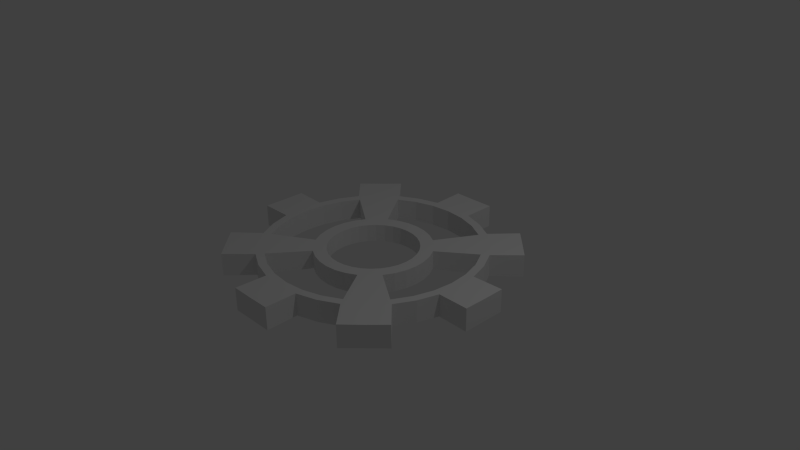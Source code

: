 # Source: gear3.blend  (saved by Blender 2.76.0; exported with 4.5.12 LTS)
import bpy
from mathutils import Matrix  # noqa: F401  (used for matrix-valued properties, if any)

bpy.ops.wm.read_factory_settings(use_empty=True)
scene = bpy.context.scene
scene.name = 'Scene'

# ---- collections
col_collection_1 = bpy.data.collections.new('Collection 1'); scene.collection.children.link(col_collection_1)

# ---- world
world_world = bpy.data.worlds.new('World'); scene.world = world_world
world_world.color = (0.05088, 0.05088, 0.05088)
world_world.use_sun_shadow = False
world_world.sun_shadow_jitter_overblur = 0.0
world_world.cycles.sampling_method = 'MANUAL'
world_world.cycles.sample_map_resolution = 256

# ---- cameras
cam_camera = bpy.data.cameras.new('Camera')
cam_camera.clip_end = 100.0
cam_camera.lens = 35.0
cam_camera.sensor_width = 32.0
cam_camera.sensor_height = 18.0
cam_camera.ortho_scale = 7.314
cam_camera.dof.focus_distance = 0.0
cam_camera.dof.aperture_fstop = 128.0

# ---- lights
light_lamp = bpy.data.lights.new('Lamp', 'POINT')
light_lamp.transmission_factor = 0.0
light_lamp.cutoff_distance = 30.0
light_lamp.energy = 100.0
light_lamp.shadow_buffer_clip_start = 1.001
light_lamp.shadow_soft_size = 0.1
light_lamp.shadow_maximum_resolution = 0.006
light_lamp.use_absolute_resolution = True
light_lamp.cycles.use_multiple_importance_sampling = False

# ---- meshes
me_cylinder = bpy.data.meshes.new('Cylinder')
me_cylinder.from_pydata([(2.272e-08, 0.6, -0.12), (2.272e-08, 0.6, 0.12), (0.1171, 0.5885, -0.12), (0.1171, 0.5885, 0.12), (0.2296, 0.5543, -0.12), (0.2296, 0.5543, 0.12), (0.3333, 0.4989, -0.12), (0.3333, 0.4989, 0.12), (0.4243, 0.4243, -0.12), (0.4243, 0.4243, 0.12), (0.4989, 0.3333, -0.12), (0.4989, 0.3333, 0.12), (0.5543, 0.2296, -0.12), (0.5543, 0.2296, 0.12), (0.5885, 0.1171, -0.12), (0.5885, 0.1171, 0.12), (0.6, 1.783e-07, -0.12), (0.6, 1.783e-07, 0.12), (0.5885, -0.1171, -0.12), (0.5885, -0.1171, 0.12), (0.5543, -0.2296, -0.12), (0.5543, -0.2296, 0.12), (0.4989, -0.3333, -0.12), (0.4989, -0.3333, 0.12), (0.4243, -0.4243, -0.12), (0.4243, -0.4243, 0.12), (0.3333, -0.4989, -0.12), (0.3333, -0.4989, 0.12), (0.2296, -0.5543, -0.12), (0.2296, -0.5543, 0.12), (0.1171, -0.5885, -0.12), (0.1171, -0.5885, 0.12), (-1.728e-07, -0.6, -0.12), (-1.728e-07, -0.6, 0.12), (-0.1171, -0.5885, -0.12), (-0.1171, -0.5885, 0.12), (-0.2296, -0.5543, -0.12), (-0.2296, -0.5543, 0.12), (-0.3333, -0.4989, -0.12), (-0.3333, -0.4989, 0.12), (-0.4243, -0.4243, -0.12), (-0.4243, -0.4243, 0.12), (-0.4989, -0.3333, -0.12), (-0.4989, -0.3333, 0.12), (-0.5543, -0.2296, -0.12), (-0.5543, -0.2296, 0.12), (-0.5885, -0.1171, -0.12), (-0.5885, -0.1171, 0.12), (-0.6, 7.124e-07, -0.12), (-0.6, 7.124e-07, 0.12), (-0.5885, 0.1171, -0.12), (-0.5885, 0.1171, 0.12), (-0.5543, 0.2296, -0.12), (-0.5543, 0.2296, 0.12), (-0.4989, 0.3333, -0.12), (-0.4989, 0.3333, 0.12), (-0.4243, 0.4243, -0.12), (-0.4243, 0.4243, 0.12), (-0.3333, 0.4989, -0.12), (-0.3333, 0.4989, 0.12), (-0.2296, 0.5543, -0.12), (-0.2296, 0.5543, 0.12), (-0.1171, 0.5885, -0.12), (-0.1171, 0.5885, 0.12), (-6.635e-08, 1.493, -0.1493), (-6.635e-08, 1.493, 0.1493), (0.2913, 1.464, -0.1493), (0.2913, 1.464, 0.1493), (0.5713, 1.379, -0.1493), (0.5713, 1.379, 0.1493), (0.8295, 1.241, -0.1493), (0.8295, 1.241, 0.1493), (1.056, 1.056, -0.1493), (1.056, 1.056, 0.1493), (1.379, 0.5713, 0.1493), (1.464, 0.2913, -0.1493), (1.493, -1.878e-08, -0.1493), (1.493, -1.878e-08, 0.1493), (1.464, -0.2913, -0.1493), (1.241, -0.8295, -0.1493), (1.056, -1.056, -0.1493), (1.056, -1.056, 0.1493), (0.8295, -1.241, 0.1493), (0.2913, -1.464, 0.1493), (-5.528e-07, -1.493, -0.1493), (-5.528e-07, -1.493, 0.1493), (-0.2913, -1.464, -0.1493), (-0.2913, -1.464, 0.1493), (-0.5713, -1.379, 0.1493), (-0.8295, -1.241, -0.1493), (-0.8295, -1.241, 0.1493), (-1.056, -1.056, -0.1493), (-1.056, -1.056, 0.1493), (-1.241, -0.8295, -0.1493), (-1.241, -0.8295, 0.1493), (-1.379, -0.5713, -0.1493), (-1.464, -0.2913, -0.1493), (-1.464, -0.2913, 0.1493), (-1.493, 1.31e-06, -0.1493), (-1.493, 1.31e-06, 0.1493), (-1.464, 0.2913, -0.1493), (-1.379, 0.5713, -0.1493), (-1.379, 0.5713, 0.1493), (-1.241, 0.8295, -0.1493), (-1.241, 0.8295, 0.1493), (-1.056, 1.056, -0.1493), (-1.056, 1.056, 0.1493), (-0.8295, 1.241, 0.1493), (-0.5713, 1.379, -0.1493), (-0.2913, 1.464, -0.1493), (7.559e-08, 1.897, -0.1518), (7.559e-08, 1.897, 0.1518), (0.3005, 1.896, -0.154), (0.3005, 1.896, 0.154), (-0.3005, 1.896, -0.154), (-0.3005, 1.896, 0.154), (-1.553, 1.128, -0.154), (-1.553, 1.128, 0.154), (-1.342, 1.342, -0.1518), (-1.342, 1.342, 0.1518), (-1.128, 1.553, -0.154), (-1.128, 1.553, 0.154), (-1.896, -0.3005, -0.154), (-1.896, -0.3005, 0.154), (-1.897, 1.676e-06, -0.1518), (-1.897, 1.676e-06, 0.1518), (-1.896, 0.3005, -0.154), (-1.896, 0.3005, 0.154), (-1.128, -1.553, -0.154), (-1.128, -1.553, 0.154), (-1.342, -1.342, -0.1518), (-1.342, -1.342, 0.1518), (-1.553, -1.128, -0.154), (-1.553, -1.128, 0.154), (0.3005, -1.896, -0.154), (0.3005, -1.896, 0.154), (-6.818e-07, -1.897, -0.1518), (-6.818e-07, -1.897, 0.1518), (-0.3005, -1.896, -0.154), (-0.3005, -1.896, 0.154), (1.553, -1.128, -0.154), (1.553, -1.128, 0.154), (1.342, -1.342, -0.1518), (1.342, -1.342, 0.1518), (1.128, -1.553, -0.154), (1.128, -1.553, 0.154), (1.896, 0.3005, -0.154), (1.896, 0.3005, 0.154), (1.897, 3.218e-08, -0.1518), (1.897, 3.218e-08, 0.1518), (1.896, -0.3005, -0.154), (1.896, -0.3005, 0.154), (1.128, 1.553, -0.154), (1.128, 1.553, 0.154), (1.342, 1.342, -0.1518), (1.342, 1.342, 0.1518), (1.553, 1.128, -0.154), (1.553, 1.128, 0.154), (1.241, 0.8295, -0.1493), (1.241, 0.8295, 0.1493), (1.379, 0.5713, -0.1493), (1.464, 0.2913, 0.1493), (1.464, -0.2913, 0.1493), (1.379, -0.5713, -0.1493), (1.379, -0.5713, 0.1493), (1.241, -0.8295, 0.1493), (0.8295, -1.241, -0.1493), (0.5713, -1.379, -0.1493), (0.5713, -1.379, 0.1493), (0.2913, -1.464, -0.1493), (-0.5713, -1.379, -0.1493), (-1.379, -0.5713, 0.1493), (-1.464, 0.2913, 0.1493), (-0.8295, 1.241, -0.1493), (-0.5713, 1.379, 0.1493), (-0.2913, 1.464, 0.1493), (0.7674, 1.149, -0.1456), (0.9768, 0.9768, -0.1456), (1.149, 0.7674, -0.1456), (1.276, 0.5286, -0.1456), (1.355, 0.2695, -0.1456), (1.381, 5.85e-09, -0.1456), (1.355, -0.2695, -0.1456), (1.276, -0.5286, -0.1456), (1.149, -0.7674, -0.1456), (0.9768, -0.9768, -0.1456), (0.7674, -1.149, -0.1456), (0.5286, -1.276, -0.1456), (0.2695, -1.355, -0.1456), (-5.053e-07, -1.381, -0.1456), (-0.2695, -1.355, -0.1456), (-0.5286, -1.276, -0.1456), (-0.7674, -1.149, -0.1456), (-0.9768, -0.9768, -0.1456), (-1.149, -0.7674, -0.1456), (-1.276, -0.5286, -0.1456), (-1.355, -0.2695, -0.1456), (-1.381, 1.235e-06, -0.1456), (-1.355, 0.2695, -0.1456), (-1.276, 0.5286, -0.1456), (-1.149, 0.7674, -0.1456), (-0.9768, 0.9768, -0.1456), (-0.7674, 1.149, -0.1456), (-0.5286, 1.276, -0.1456), (-0.2695, 1.355, -0.1456), (0.5286, 1.276, -0.1456), (0.2695, 1.355, -0.1456), (-5.521e-08, 1.381, -0.1456), (-5.521e-08, 1.381, 0.1456), (-0.7674, 1.149, 0.1456), (-0.9768, 0.9768, 0.1456), (-1.149, 0.7674, 0.1456), (-1.276, 0.5286, 0.1456), (-1.381, 1.235e-06, 0.1456), (-1.355, -0.2695, 0.1456), (-1.149, -0.7674, 0.1456), (-0.9768, -0.9768, 0.1456), (-0.7674, -1.149, 0.1456), (-0.5286, -1.276, 0.1456), (-0.2695, -1.355, 0.1456), (-5.053e-07, -1.381, 0.1456), (0.2695, -1.355, 0.1456), (0.7674, -1.149, 0.1456), (0.9768, -0.9768, 0.1456), (1.381, 5.85e-09, 0.1456), (1.276, 0.5286, 0.1456), (0.9768, 0.9768, 0.1456), (0.7674, 1.149, 0.1456), (0.5286, 1.276, 0.1456), (0.2695, 1.355, 0.1456), (-0.2695, 1.355, 0.1456), (-0.5286, 1.276, 0.1456), (-1.355, 0.2695, 0.1456), (-1.276, -0.5286, 0.1456), (0.5286, -1.276, 0.1456), (1.149, -0.7674, 0.1456), (1.276, -0.5286, 0.1456), (1.355, -0.2695, 0.1456), (1.355, 0.2695, 0.1456), (1.149, 0.7674, 0.1456), (5.188e-09, 0.7758, 0.1258), (-0.431, 0.6451, 0.1258), (-0.5486, 0.5486, 0.1258), (-0.6451, 0.431, 0.1258), (-0.7168, 0.2969, 0.1258), (-0.7758, 8.3e-07, 0.1258), (-0.7609, -0.1514, 0.1258), (-0.6451, -0.431, 0.1258), (-0.5486, -0.5486, 0.1258), (-0.431, -0.6451, 0.1258), (-0.2969, -0.7168, 0.1258), (-0.1514, -0.7609, 0.1258), (-2.476e-07, -0.7758, 0.1258), (0.1514, -0.7609, 0.1258), (0.431, -0.6451, 0.1258), (0.5486, -0.5486, 0.1258), (0.7758, 1.395e-07, 0.1258), (0.7168, 0.2969, 0.1258), (0.5486, 0.5486, 0.1258), (0.431, 0.6451, 0.1258), (0.2969, 0.7168, 0.1258), (0.1514, 0.7609, 0.1258), (-0.1514, 0.7609, 0.1258), (-0.2969, 0.7168, 0.1258), (-0.7609, 0.1514, 0.1258), (-0.7168, -0.2969, 0.1258), (0.2969, -0.7168, 0.1258), (0.6451, -0.431, 0.1258), (0.7168, -0.2969, 0.1258), (0.7609, -0.1514, 0.1258), (0.7609, 0.1514, 0.1258), (0.6451, 0.431, 0.1258), (0.431, 0.6451, -0.1258), (0.5486, 0.5486, -0.1258), (0.6451, 0.431, -0.1258), (0.7168, 0.2969, -0.1258), (0.7609, 0.1514, -0.1258), (0.7758, 1.395e-07, -0.1258), (0.7609, -0.1514, -0.1258), (0.7168, -0.2969, -0.1258), (0.6451, -0.431, -0.1258), (0.5486, -0.5486, -0.1258), (0.431, -0.6451, -0.1258), (0.2969, -0.7168, -0.1258), (0.1514, -0.7609, -0.1258), (-2.476e-07, -0.7758, -0.1258), (-0.1514, -0.7609, -0.1258), (-0.2969, -0.7168, -0.1258), (-0.431, -0.6451, -0.1258), (-0.5486, -0.5486, -0.1258), (-0.6451, -0.431, -0.1258), (-0.7168, -0.2969, -0.1258), (-0.7609, -0.1514, -0.1258), (-0.7758, 8.3e-07, -0.1258), (-0.7609, 0.1514, -0.1258), (-0.7168, 0.2969, -0.1258), (-0.6451, 0.431, -0.1258), (-0.5486, 0.5486, -0.1258), (-0.431, 0.6451, -0.1258), (-0.2969, 0.7168, -0.1258), (-0.1514, 0.7609, -0.1258), (0.2969, 0.7168, -0.1258), (0.1514, 0.7609, -0.1258), (5.188e-09, 0.7758, -0.1258)], [], [(0, 2, 3, 1), (2, 4, 5, 3), (4, 6, 7, 5), (6, 8, 9, 7), (8, 10, 11, 9), (10, 12, 13, 11), (12, 14, 15, 13), (14, 16, 17, 15), (16, 18, 19, 17), (18, 20, 21, 19), (20, 22, 23, 21), (22, 24, 25, 23), (24, 26, 27, 25), (26, 28, 29, 27), (28, 30, 31, 29), (30, 32, 33, 31), (32, 34, 35, 33), (34, 36, 37, 35), (36, 38, 39, 37), (38, 40, 41, 39), (40, 42, 43, 41), (42, 44, 45, 43), (44, 46, 47, 45), (46, 48, 49, 47), (48, 50, 51, 49), (50, 52, 53, 51), (52, 54, 55, 53), (54, 56, 57, 55), (56, 58, 59, 57), (58, 60, 61, 59), (62, 0, 1, 63), (60, 62, 63, 61), (67, 66, 112, 113), (72, 70, 152, 154), (78, 76, 148, 150), (80, 79, 140, 142), (81, 82, 145, 143), (83, 85, 137, 135), (86, 84, 136, 138), (94, 93, 132, 133), (91, 89, 128, 130), (96, 97, 123, 122), (97, 99, 125, 123), (105, 103, 116, 118), (177, 176, 70, 72), (181, 180, 75, 76), (182, 181, 76, 78), (185, 184, 79, 80), (190, 189, 84, 86), (193, 192, 89, 91), (194, 193, 91, 93), (195, 194, 93, 95), (196, 195, 95, 96), (197, 196, 96, 98), (198, 197, 98, 100), (199, 198, 100, 101), (200, 199, 101, 103), (201, 200, 103, 105), (204, 203, 108, 109), (176, 205, 68, 70), (205, 206, 66, 68), (206, 207, 64, 66), (207, 204, 109, 64), (210, 209, 107, 106), (211, 210, 106, 104), (212, 211, 104, 102), (214, 213, 99, 97), (216, 215, 94, 92), (217, 216, 92, 90), (218, 217, 90, 88), (219, 218, 88, 87), (220, 219, 87, 85), (221, 220, 85, 83), (223, 222, 82, 81), (227, 226, 73, 71), (228, 227, 71, 69), (229, 228, 69, 67), (208, 229, 67, 65), (110, 111, 113, 112), (114, 115, 111, 110), (65, 67, 113, 111), (64, 109, 114, 110), (66, 64, 110, 112), (116, 117, 119, 118), (118, 119, 121, 120), (104, 106, 119, 117), (103, 104, 117, 116), (106, 107, 121, 119), (122, 123, 125, 124), (124, 125, 127, 126), (98, 96, 122, 124), (100, 98, 124, 126), (128, 129, 131, 130), (130, 131, 133, 132), (93, 91, 130, 132), (90, 92, 131, 129), (89, 90, 129, 128), (92, 94, 133, 131), (134, 135, 137, 136), (136, 137, 139, 138), (85, 87, 139, 137), (87, 86, 138, 139), (140, 141, 143, 142), (142, 143, 145, 144), (146, 147, 149, 148), (148, 149, 151, 150), (76, 75, 146, 148), (152, 153, 155, 154), (154, 155, 157, 156), (71, 73, 155, 153), (70, 71, 153, 152), (298, 297, 201, 202), (297, 296, 200, 201), (290, 289, 193, 194), (289, 288, 192, 193), (282, 281, 185, 186), (281, 280, 184, 185), (273, 272, 176, 177), (274, 273, 177, 178), (179, 178, 158, 160), (178, 177, 72, 158), (73, 159, 157, 155), (162, 78, 150, 151), (107, 173, 120, 121), (180, 179, 160, 75), (109, 175, 115, 114), (183, 182, 78, 163), (184, 183, 163, 79), (186, 185, 80, 166), (187, 186, 166, 167), (188, 187, 167, 169), (189, 188, 169, 84), (191, 190, 86, 170), (192, 191, 170, 89), (202, 201, 105, 173), (203, 202, 173, 108), (230, 208, 65, 175), (231, 230, 175, 174), (209, 231, 174, 107), (232, 212, 102, 172), (213, 232, 172, 99), (233, 214, 97, 171), (215, 233, 171, 94), (234, 221, 83, 168), (222, 234, 168, 82), (235, 223, 81, 165), (236, 235, 165, 164), (237, 236, 164, 162), (224, 237, 162, 77), (238, 224, 77, 161), (225, 238, 161, 74), (239, 225, 74, 159), (226, 239, 159, 73), (175, 65, 111, 115), (173, 105, 118, 120), (99, 172, 127, 125), (172, 100, 126, 127), (169, 83, 135, 134), (84, 169, 134, 136), (82, 166, 144, 145), (166, 80, 142, 144), (165, 81, 143, 141), (79, 165, 141, 140), (161, 77, 149, 147), (75, 161, 147, 146), (77, 162, 151, 149), (159, 158, 156, 157), (158, 72, 154, 156), (66, 67, 69, 68), (68, 69, 71, 70), (158, 159, 74, 160), (160, 74, 161, 75), (78, 162, 164, 163), (163, 164, 165, 79), (166, 82, 168, 167), (167, 168, 83, 169), (86, 87, 88, 170), (170, 88, 90, 89), (93, 94, 171, 95), (95, 171, 97, 96), (100, 172, 102, 101), (101, 102, 104, 103), (173, 107, 174, 108), (108, 174, 175, 109), (258, 271, 239, 226), (256, 269, 278, 277), (256, 277, 276, 270), (267, 255, 223, 235), (293, 292, 246, 245), (240, 303, 300, 262), (240, 261, 302, 303), (260, 259, 272, 301), (259, 258, 226, 227), (255, 254, 222, 223), (260, 301, 302, 261), (207, 206, 229, 208), (249, 248, 216, 217), (248, 247, 215, 216), (245, 264, 294, 293), (176, 272, 259, 227), (243, 242, 210, 211), (242, 241, 209, 210), (57, 59, 241, 242), (55, 57, 242, 243), (53, 55, 243, 244), (47, 49, 245, 246), (41, 43, 247, 248), (39, 41, 248, 249), (37, 39, 249, 250), (35, 37, 250, 251), (33, 35, 251, 252), (31, 33, 252, 253), (25, 27, 254, 255), (7, 9, 258, 259), (5, 7, 259, 260), (3, 5, 260, 261), (1, 3, 261, 240), (63, 1, 240, 262), (61, 63, 262, 263), (59, 61, 263, 241), (51, 53, 244, 264), (49, 51, 264, 245), (45, 47, 246, 265), (43, 45, 265, 247), (29, 31, 253, 266), (27, 29, 266, 254), (23, 25, 255, 267), (21, 23, 267, 268), (19, 21, 268, 269), (17, 19, 269, 256), (15, 17, 256, 270), (13, 15, 270, 257), (11, 13, 257, 271), (9, 11, 271, 258), (12, 10, 274, 275), (10, 8, 273, 274), (14, 12, 275, 276), (8, 6, 272, 273), (16, 14, 276, 277), (18, 16, 277, 278), (20, 18, 278, 279), (22, 20, 279, 280), (24, 22, 280, 281), (26, 24, 281, 282), (28, 26, 282, 283), (30, 28, 283, 284), (32, 30, 284, 285), (34, 32, 285, 286), (36, 34, 286, 287), (38, 36, 287, 288), (40, 38, 288, 289), (42, 40, 289, 290), (44, 42, 290, 291), (46, 44, 291, 292), (48, 46, 292, 293), (50, 48, 293, 294), (52, 50, 294, 295), (54, 52, 295, 296), (56, 54, 296, 297), (58, 56, 297, 298), (60, 58, 298, 299), (62, 60, 299, 300), (6, 4, 301, 272), (4, 2, 302, 301), (2, 0, 303, 302), (0, 62, 300, 303), (205, 176, 227, 228), (206, 205, 228, 229), (202, 209, 241, 298), (204, 207, 208, 230), (263, 299, 298, 241), (262, 300, 299, 263), (203, 204, 230, 231), (202, 203, 231, 209), (180, 181, 224, 238), (270, 276, 275, 257), (257, 275, 274, 271), (178, 239, 271, 274), (178, 179, 225, 239), (179, 180, 238, 225), (196, 197, 213, 214), (200, 296, 243, 211), (198, 199, 212, 232), (199, 200, 211, 212), (246, 292, 291, 265), (244, 295, 294, 264), (243, 296, 295, 244), (265, 291, 290, 247), (194, 215, 247, 290), (197, 198, 232, 213), (194, 195, 233, 215), (195, 196, 214, 233), (181, 182, 237, 224), (182, 183, 236, 237), (183, 184, 235, 236), (184, 280, 267, 235), (267, 280, 279, 268), (268, 279, 278, 269), (186, 222, 254, 282), (266, 283, 282, 254), (253, 284, 283, 266), (187, 188, 221, 234), (186, 187, 234, 222), (192, 288, 249, 217), (191, 192, 217, 218), (190, 191, 218, 219), (250, 287, 286, 251), (249, 288, 287, 250), (251, 286, 285, 252), (252, 285, 284, 253), (188, 189, 220, 221), (189, 190, 219, 220)])
me_cylinder.use_remesh_preserve_volume = False
me_cylinder.use_remesh_preserve_attributes = False
me_cylinder.use_mirror_vertex_groups = False
me_cylinder.update()

# ---- objects
ob_cylinder = bpy.data.objects.new('Cylinder', me_cylinder)
ob_lamp = bpy.data.objects.new('Lamp', light_lamp)
ob_camera = bpy.data.objects.new('Camera', cam_camera)

# ---- transforms, parenting, visibility, modifiers, constraints
ob_cylinder.location = (0.0, 0.0, 0.0)
ob_cylinder.lineart.crease_threshold = 0.0
ob_lamp.location = (4.076, 1.005, 5.904)
ob_lamp.rotation_euler = (0.6503, 0.05522, 1.866)
ob_lamp.lock_rotations_4d = False
ob_lamp.empty_display_type = 'ARROWS'
ob_lamp.color = (0.0, 0.0, 0.0, 0.0)
ob_lamp.lineart.crease_threshold = 0.0
ob_camera.location = (7.481, -6.508, 5.344)
ob_camera.rotation_euler = (1.109, 0.01082, 0.8149)
ob_camera.lock_rotations_4d = False
ob_camera.empty_display_type = 'ARROWS'
ob_camera.color = (0.0, 0.0, 0.0, 0.0)
ob_camera.display_type = 'WIRE'
ob_camera.lineart.crease_threshold = 0.0

# ---- collection membership
col_collection_1.objects.link(ob_cylinder)
col_collection_1.objects.link(ob_lamp)
col_collection_1.objects.link(ob_camera)

# ---- scene / render settings (as saved in the file)
scene.camera = ob_camera
scene.frame_start = 1; scene.frame_end = 250; scene.frame_set(1)
scene.render.engine = 'BLENDER_EEVEE_NEXT'
scene.render.resolution_percentage = 50
scene.render.dither_intensity = 0.0
scene.cycles.use_denoising = False
scene.cycles.samples = 10
scene.cycles.sampling_pattern = 'TABULATED_SOBOL'
scene.cycles.light_sampling_threshold = 0.0
scene.cycles.use_adaptive_sampling = False
scene.cycles.use_light_tree = False
scene.cycles.blur_glossy = 0.0
scene.cycles.pixel_filter_type = 'GAUSSIAN'
scene.cycles.sample_clamp_indirect = 0.0
scene.view_settings.view_transform = 'Standard'
bpy.context.view_layer.update()
